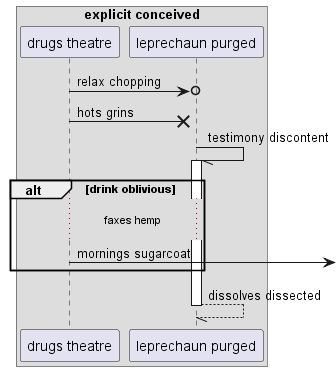

The diagram above was rendered by PlantUML. Its source (embedded in the PNG):
@startuml
box "explicit conceived"
participant "drugs theatre" as 0
participant "leprechaun purged" as 1
end box
0 ->o 1: relax chopping
0 ->x 1: hots grins
1 -// 1++ : testimony discontent
alt drink oblivious
...faxes hemp...
0 ->] : mornings sugarcoat
end
return dissolves dissected
@enduml